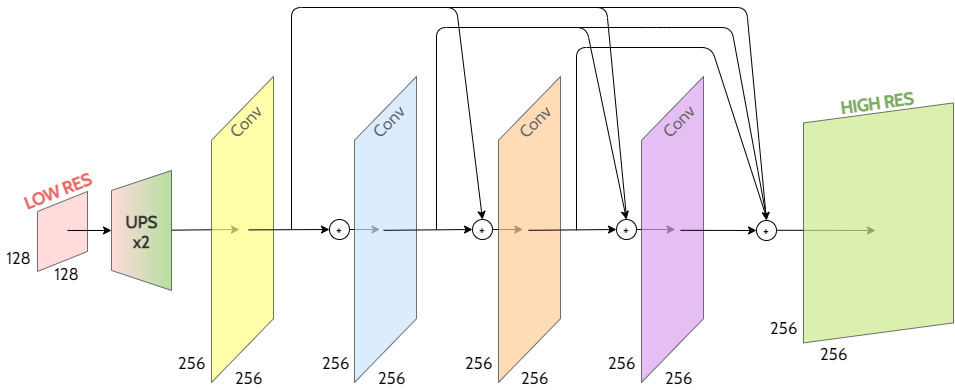

The diagram above was exported from draw.io. Its source (the exported page's mxGraphModel, read from the mxfile embedded in the PNG):
<mxGraphModel dx="1730" dy="1068" grid="0" gridSize="10" guides="1" tooltips="1" connect="1" arrows="1" fold="1" page="1" pageScale="1" pageWidth="2339" pageHeight="3300" math="0" shadow="0">
  <root>
    <mxCell id="DY5zODawohKz0jo50JF6-0" />
    <mxCell id="DY5zODawohKz0jo50JF6-1" parent="DY5zODawohKz0jo50JF6-0" />
    <mxCell id="LdMHHHBgr2bb8DAXk0O9-5" value="" style="endArrow=classic;html=1;rounded=0;strokeColor=#000000;fontFamily=Cabin;fontSource=https%3A%2F%2Ffonts.googleapis.com%2Fcss%3Ffamily%3DCabin;" edge="1" parent="DY5zODawohKz0jo50JF6-1">
      <mxGeometry width="50" height="50" relative="1" as="geometry">
        <mxPoint x="1179.01" y="368.76" as="sourcePoint" />
        <mxPoint x="1278" y="369" as="targetPoint" />
      </mxGeometry>
    </mxCell>
    <mxCell id="G5WLwSFtsERZYDYUVrBV-2" style="edgeStyle=orthogonalEdgeStyle;rounded=0;orthogonalLoop=1;jettySize=auto;html=1;exitX=1;exitY=0.5;exitDx=0;exitDy=0;startArrow=none;startFill=0;endArrow=classic;endFill=1;strokeColor=#000000;fontFamily=Cabin;fontSource=https%3A%2F%2Ffonts.googleapis.com%2Fcss%3Ffamily%3DCabin;" parent="DY5zODawohKz0jo50JF6-1" source="mrrsM9n67DN8VSzqEG_C-18" edge="1">
      <mxGeometry relative="1" as="geometry">
        <mxPoint x="782.4827922952586" y="368.344827586207" as="targetPoint" />
      </mxGeometry>
    </mxCell>
    <mxCell id="G5WLwSFtsERZYDYUVrBV-3" style="edgeStyle=orthogonalEdgeStyle;rounded=0;orthogonalLoop=1;jettySize=auto;html=1;exitX=1;exitY=0.5;exitDx=0;exitDy=0;startArrow=none;startFill=0;endArrow=classic;endFill=1;strokeColor=#000000;fontFamily=Cabin;fontSource=https%3A%2F%2Ffonts.googleapis.com%2Fcss%3Ffamily%3DCabin;" parent="DY5zODawohKz0jo50JF6-1" source="mrrsM9n67DN8VSzqEG_C-17" edge="1">
      <mxGeometry relative="1" as="geometry">
        <mxPoint x="925.379352438039" y="368.344827586207" as="targetPoint" />
      </mxGeometry>
    </mxCell>
    <mxCell id="mrrsM9n67DN8VSzqEG_C-0" value="" style="shape=parallelogram;perimeter=parallelogramPerimeter;whiteSpace=wrap;html=1;fixedSize=1;direction=north;flipV=0;flipH=1;aspect=fixed;connectable=0;fillColor=#ffcccc;strokeColor=#36393d;opacity=70;perimeterSpacing=0;fontFamily=Cabin;fontSource=https%3A%2F%2Ffonts.googleapis.com%2Fcss%3Ffamily%3DCabin;" parent="DY5zODawohKz0jo50JF6-1" vertex="1">
      <mxGeometry x="440" y="329.98" width="50" height="80" as="geometry" />
    </mxCell>
    <mxCell id="mrrsM9n67DN8VSzqEG_C-1" value="128" style="text;html=1;align=center;verticalAlign=middle;resizable=0;points=[];autosize=1;strokeColor=none;fillColor=none;rotation=0;fontFamily=Cabin;fontSize=17;fontSource=https%3A%2F%2Ffonts.googleapis.com%2Fcss%3Ffamily%3DCabin;" parent="DY5zODawohKz0jo50JF6-1" vertex="1">
      <mxGeometry x="451" y="400.03000000000003" width="35" height="24" as="geometry" />
    </mxCell>
    <mxCell id="mrrsM9n67DN8VSzqEG_C-2" value="128" style="text;html=1;align=center;verticalAlign=middle;resizable=0;points=[];autosize=1;strokeColor=none;fillColor=none;rotation=0;fontFamily=Cabin;fontSize=17;fontSource=https%3A%2F%2Ffonts.googleapis.com%2Fcss%3Ffamily%3DCabin;" parent="DY5zODawohKz0jo50JF6-1" vertex="1">
      <mxGeometry x="403" y="383.98" width="35" height="24" as="geometry" />
    </mxCell>
    <mxCell id="mrrsM9n67DN8VSzqEG_C-3" value="LOW RES" style="text;html=1;strokeColor=none;fillColor=none;align=center;verticalAlign=middle;whiteSpace=wrap;rounded=0;fontFamily=Cabin;fontSize=17;fontColor=#EA6B66;opacity=70;rotation=-21.4;fontStyle=1;fontSource=https%3A%2F%2Ffonts.googleapis.com%2Fcss%3Ffamily%3DCabin;" parent="DY5zODawohKz0jo50JF6-1" vertex="1">
      <mxGeometry x="407" y="313.98" width="107" height="30" as="geometry" />
    </mxCell>
    <mxCell id="mrrsM9n67DN8VSzqEG_C-4" value="" style="shape=parallelogram;perimeter=parallelogramPerimeter;whiteSpace=wrap;html=1;fixedSize=1;direction=north;flipV=0;flipH=1;aspect=fixed;connectable=0;fillColor=#cdeb8b;strokeColor=#36393d;opacity=70;perimeterSpacing=0;fontFamily=Cabin;fontSource=https%3A%2F%2Ffonts.googleapis.com%2Fcss%3Ffamily%3DCabin;" parent="DY5zODawohKz0jo50JF6-1" vertex="1">
      <mxGeometry x="1206" y="241.40000000000003" width="150" height="240" as="geometry" />
    </mxCell>
    <mxCell id="mrrsM9n67DN8VSzqEG_C-5" value="256" style="text;html=1;align=center;verticalAlign=middle;resizable=0;points=[];autosize=1;strokeColor=none;fillColor=none;rotation=0;fontFamily=Cabin;fontSize=17;fontSource=https%3A%2F%2Ffonts.googleapis.com%2Fcss%3Ffamily%3DCabin;" parent="DY5zODawohKz0jo50JF6-1" vertex="1">
      <mxGeometry x="1217" y="479.99999999999994" width="38" height="24" as="geometry" />
    </mxCell>
    <mxCell id="mrrsM9n67DN8VSzqEG_C-6" value="256" style="text;html=1;align=center;verticalAlign=middle;resizable=0;points=[];autosize=1;strokeColor=none;fillColor=none;rotation=0;fontFamily=Cabin;fontSize=17;fontSource=https%3A%2F%2Ffonts.googleapis.com%2Fcss%3Ffamily%3DCabin;" parent="DY5zODawohKz0jo50JF6-1" vertex="1">
      <mxGeometry x="1167" y="454.3999999999998" width="38" height="24" as="geometry" />
    </mxCell>
    <mxCell id="G5WLwSFtsERZYDYUVrBV-4" style="edgeStyle=orthogonalEdgeStyle;rounded=0;orthogonalLoop=1;jettySize=auto;html=1;exitX=1;exitY=0.5;exitDx=0;exitDy=0;startArrow=none;startFill=0;endArrow=classic;endFill=1;strokeColor=#000000;fontFamily=Cabin;fontSource=https%3A%2F%2Ffonts.googleapis.com%2Fcss%3Ffamily%3DCabin;" parent="DY5zODawohKz0jo50JF6-1" source="mrrsM9n67DN8VSzqEG_C-7" edge="1">
      <mxGeometry relative="1" as="geometry">
        <mxPoint x="1077.655206088362" y="368.344827586207" as="targetPoint" />
      </mxGeometry>
    </mxCell>
    <mxCell id="mrrsM9n67DN8VSzqEG_C-7" value="&lt;b&gt;+&lt;/b&gt;" style="ellipse;whiteSpace=wrap;html=1;aspect=fixed;strokeColor=#000000;fontFamily=Cabin;fontSource=https%3A%2F%2Ffonts.googleapis.com%2Fcss%3Ffamily%3DCabin;" parent="DY5zODawohKz0jo50JF6-1" vertex="1">
      <mxGeometry x="1019" y="358" width="20" height="20" as="geometry" />
    </mxCell>
    <mxCell id="mrrsM9n67DN8VSzqEG_C-8" value="&lt;font&gt;HIGH RES&lt;/font&gt;" style="text;html=1;strokeColor=none;fillColor=none;align=center;verticalAlign=middle;whiteSpace=wrap;rounded=0;fontFamily=Cabin;fontSize=17;fontColor=#7CAB62;opacity=70;rotation=-7.9;fontStyle=1;fontSource=https%3A%2F%2Ffonts.googleapis.com%2Fcss%3Ffamily%3DCabin;" parent="DY5zODawohKz0jo50JF6-1" vertex="1">
      <mxGeometry x="1205.01" y="225.95" width="149.78" height="30" as="geometry" />
    </mxCell>
    <mxCell id="mrrsM9n67DN8VSzqEG_C-9" value="256" style="text;html=1;align=center;verticalAlign=middle;resizable=0;points=[];autosize=1;strokeColor=none;fillColor=none;rotation=0;fontFamily=Cabin;fontSize=17;fontSource=https%3A%2F%2Ffonts.googleapis.com%2Fcss%3Ffamily%3DCabin;" parent="DY5zODawohKz0jo50JF6-1" vertex="1">
      <mxGeometry x="631.5" y="504" width="38" height="24" as="geometry" />
    </mxCell>
    <mxCell id="mrrsM9n67DN8VSzqEG_C-10" value="256" style="text;html=1;align=center;verticalAlign=middle;resizable=0;points=[];autosize=1;strokeColor=none;fillColor=none;rotation=0;fontFamily=Cabin;fontSize=17;fontSource=https%3A%2F%2Ffonts.googleapis.com%2Fcss%3Ffamily%3DCabin;" parent="DY5zODawohKz0jo50JF6-1" vertex="1">
      <mxGeometry x="575" y="488.9999999999998" width="38" height="24" as="geometry" />
    </mxCell>
    <mxCell id="mrrsM9n67DN8VSzqEG_C-11" value="" style="endArrow=classic;html=1;rounded=0;strokeColor=#000000;fontFamily=Cabin;fontSource=https%3A%2F%2Ffonts.googleapis.com%2Fcss%3Ffamily%3DCabin;" parent="DY5zODawohKz0jo50JF6-1" source="ndtPMlIkrraO3bhHjUt5-0" edge="1">
      <mxGeometry width="50" height="50" relative="1" as="geometry">
        <mxPoint x="514" y="367.9999999999998" as="sourcePoint" />
        <mxPoint x="641.9999999999998" y="367.9999999999998" as="targetPoint" />
      </mxGeometry>
    </mxCell>
    <mxCell id="mrrsM9n67DN8VSzqEG_C-12" value="" style="shape=parallelogram;perimeter=parallelogramPerimeter;whiteSpace=wrap;html=1;fixedSize=1;direction=north;flipV=0;flipH=1;connectable=0;fillColor=#cce5ff;strokeColor=#36393d;opacity=70;perimeterSpacing=0;size=63.79998779296875;fontFamily=Cabin;fontSource=https%3A%2F%2Ffonts.googleapis.com%2Fcss%3Ffamily%3DCabin;" parent="DY5zODawohKz0jo50JF6-1" vertex="1">
      <mxGeometry x="757" y="215" width="62" height="306" as="geometry" />
    </mxCell>
    <mxCell id="mrrsM9n67DN8VSzqEG_C-13" value="" style="shape=parallelogram;perimeter=parallelogramPerimeter;whiteSpace=wrap;html=1;fixedSize=1;direction=north;flipV=0;flipH=1;connectable=0;fillColor=#ffcc99;strokeColor=#36393d;opacity=70;perimeterSpacing=0;size=63.79998779296875;fontFamily=Cabin;fontSource=https%3A%2F%2Ffonts.googleapis.com%2Fcss%3Ffamily%3DCabin;" parent="DY5zODawohKz0jo50JF6-1" vertex="1">
      <mxGeometry x="901" y="215" width="62" height="306" as="geometry" />
    </mxCell>
    <mxCell id="mrrsM9n67DN8VSzqEG_C-14" value="" style="shape=parallelogram;perimeter=parallelogramPerimeter;whiteSpace=wrap;html=1;fixedSize=1;direction=north;flipV=0;flipH=1;connectable=0;fillColor=#ffff88;strokeColor=#36393d;opacity=70;perimeterSpacing=0;size=63.79998779296875;fontFamily=Cabin;fontSource=https%3A%2F%2Ffonts.googleapis.com%2Fcss%3Ffamily%3DCabin;" parent="DY5zODawohKz0jo50JF6-1" vertex="1">
      <mxGeometry x="614" y="215" width="62" height="306" as="geometry" />
    </mxCell>
    <mxCell id="mrrsM9n67DN8VSzqEG_C-15" value="" style="shape=parallelogram;perimeter=parallelogramPerimeter;whiteSpace=wrap;html=1;fixedSize=1;direction=north;flipV=0;flipH=1;connectable=0;fillColor=#DAA4EE;strokeColor=#36393d;opacity=70;perimeterSpacing=0;size=63.79998779296875;fontFamily=Cabin;fontSource=https%3A%2F%2Ffonts.googleapis.com%2Fcss%3Ffamily%3DCabin;" parent="DY5zODawohKz0jo50JF6-1" vertex="1">
      <mxGeometry x="1044" y="215" width="62" height="306" as="geometry" />
    </mxCell>
    <mxCell id="mrrsM9n67DN8VSzqEG_C-16" value="&lt;b&gt;+&lt;/b&gt;" style="ellipse;whiteSpace=wrap;html=1;aspect=fixed;strokeColor=#000000;fontFamily=Cabin;fontSource=https%3A%2F%2Ffonts.googleapis.com%2Fcss%3Ffamily%3DCabin;" parent="DY5zODawohKz0jo50JF6-1" vertex="1">
      <mxGeometry x="1159.01" y="359" width="20" height="20" as="geometry" />
    </mxCell>
    <mxCell id="mrrsM9n67DN8VSzqEG_C-17" value="&lt;b&gt;+&lt;/b&gt;" style="ellipse;whiteSpace=wrap;html=1;aspect=fixed;strokeColor=#000000;fontFamily=Cabin;fontSource=https%3A%2F%2Ffonts.googleapis.com%2Fcss%3Ffamily%3DCabin;" parent="DY5zODawohKz0jo50JF6-1" vertex="1">
      <mxGeometry x="875" y="358" width="20" height="20" as="geometry" />
    </mxCell>
    <mxCell id="mrrsM9n67DN8VSzqEG_C-18" value="&lt;b&gt;+&lt;/b&gt;" style="ellipse;whiteSpace=wrap;html=1;aspect=fixed;strokeColor=#000000;fontFamily=Cabin;fontSource=https%3A%2F%2Ffonts.googleapis.com%2Fcss%3Ffamily%3DCabin;" parent="DY5zODawohKz0jo50JF6-1" vertex="1">
      <mxGeometry x="732" y="358" width="20" height="20" as="geometry" />
    </mxCell>
    <mxCell id="mrrsM9n67DN8VSzqEG_C-19" value="" style="endArrow=classic;html=1;rounded=0;strokeColor=#000000;entryX=0;entryY=0.5;entryDx=0;entryDy=0;fillColor=#ffff88;fontFamily=Cabin;fontSource=https%3A%2F%2Ffonts.googleapis.com%2Fcss%3Ffamily%3DCabin;" parent="DY5zODawohKz0jo50JF6-1" target="mrrsM9n67DN8VSzqEG_C-18" edge="1">
      <mxGeometry width="50" height="50" relative="1" as="geometry">
        <mxPoint x="651" y="368.4100000000003" as="sourcePoint" />
        <mxPoint x="730" y="368" as="targetPoint" />
      </mxGeometry>
    </mxCell>
    <mxCell id="mrrsM9n67DN8VSzqEG_C-20" value="" style="endArrow=classic;html=1;rounded=0;strokeColor=#000000;entryX=0;entryY=0.5;entryDx=0;entryDy=0;fontFamily=Cabin;fontSource=https%3A%2F%2Ffonts.googleapis.com%2Fcss%3Ffamily%3DCabin;" parent="DY5zODawohKz0jo50JF6-1" target="mrrsM9n67DN8VSzqEG_C-16" edge="1">
      <mxGeometry width="50" height="50" relative="1" as="geometry">
        <mxPoint x="1083" y="368.8200000000004" as="sourcePoint" />
        <mxPoint x="1154" y="381" as="targetPoint" />
      </mxGeometry>
    </mxCell>
    <mxCell id="mrrsM9n67DN8VSzqEG_C-21" value="" style="endArrow=classic;html=1;rounded=0;strokeColor=#000000;entryX=0;entryY=0.5;entryDx=0;entryDy=0;fontFamily=Cabin;fontSource=https%3A%2F%2Ffonts.googleapis.com%2Fcss%3Ffamily%3DCabin;" parent="DY5zODawohKz0jo50JF6-1" target="mrrsM9n67DN8VSzqEG_C-7" edge="1">
      <mxGeometry width="50" height="50" relative="1" as="geometry">
        <mxPoint x="931" y="368.8200000000004" as="sourcePoint" />
        <mxPoint x="1011.9999999999998" y="368.4100000000001" as="targetPoint" />
      </mxGeometry>
    </mxCell>
    <mxCell id="mrrsM9n67DN8VSzqEG_C-22" value="" style="endArrow=classic;html=1;rounded=0;strokeColor=#000000;entryX=0;entryY=0.5;entryDx=0;entryDy=0;fontFamily=Cabin;fontSource=https%3A%2F%2Ffonts.googleapis.com%2Fcss%3Ffamily%3DCabin;" parent="DY5zODawohKz0jo50JF6-1" target="mrrsM9n67DN8VSzqEG_C-17" edge="1">
      <mxGeometry width="50" height="50" relative="1" as="geometry">
        <mxPoint x="786.0000000000002" y="368.8200000000004" as="sourcePoint" />
        <mxPoint x="866.9999999999998" y="368.4100000000001" as="targetPoint" />
      </mxGeometry>
    </mxCell>
    <mxCell id="mrrsM9n67DN8VSzqEG_C-23" value="" style="endArrow=none;startArrow=classic;html=1;rounded=1;strokeColor=#000000;startFill=1;endFill=0;exitX=0.5;exitY=0;exitDx=0;exitDy=0;fontFamily=Cabin;fontSource=https%3A%2F%2Ffonts.googleapis.com%2Fcss%3Ffamily%3DCabin;" parent="DY5zODawohKz0jo50JF6-1" source="mrrsM9n67DN8VSzqEG_C-7" edge="1">
      <mxGeometry width="50" height="50" relative="1" as="geometry">
        <mxPoint x="1014" y="336" as="sourcePoint" />
        <mxPoint x="839" y="367.9999999999998" as="targetPoint" />
        <Array as="points">
          <mxPoint x="989" y="166" />
          <mxPoint x="839" y="166" />
        </Array>
      </mxGeometry>
    </mxCell>
    <mxCell id="mrrsM9n67DN8VSzqEG_C-24" value="" style="endArrow=none;html=1;rounded=1;strokeColor=#000000;fontFamily=Cabin;fontSource=https%3A%2F%2Ffonts.googleapis.com%2Fcss%3Ffamily%3DCabin;" parent="DY5zODawohKz0jo50JF6-1" edge="1">
      <mxGeometry width="50" height="50" relative="1" as="geometry">
        <mxPoint x="876.0000000000002" y="166" as="sourcePoint" />
        <mxPoint x="1169" y="356" as="targetPoint" />
        <Array as="points">
          <mxPoint x="1059" y="166" />
          <mxPoint x="1134" y="166" />
        </Array>
      </mxGeometry>
    </mxCell>
    <mxCell id="mrrsM9n67DN8VSzqEG_C-25" value="" style="endArrow=none;startArrow=classic;html=1;rounded=1;strokeColor=#000000;exitX=0.5;exitY=0;exitDx=0;exitDy=0;startFill=1;endFill=0;fillColor=#ffff88;fontFamily=Cabin;fontSource=https%3A%2F%2Ffonts.googleapis.com%2Fcss%3Ffamily%3DCabin;" parent="DY5zODawohKz0jo50JF6-1" source="mrrsM9n67DN8VSzqEG_C-17" edge="1">
      <mxGeometry width="50" height="50" relative="1" as="geometry">
        <mxPoint x="934.47" y="350" as="sourcePoint" />
        <mxPoint x="694" y="367.9999999999998" as="targetPoint" />
        <Array as="points">
          <mxPoint x="859" y="146" />
          <mxPoint x="694" y="146" />
        </Array>
      </mxGeometry>
    </mxCell>
    <mxCell id="mrrsM9n67DN8VSzqEG_C-28" value="" style="endArrow=classic;html=1;rounded=1;strokeColor=#000000;fillColor=#ffff88;endFill=1;fontFamily=Cabin;fontSource=https%3A%2F%2Ffonts.googleapis.com%2Fcss%3Ffamily%3DCabin;" parent="DY5zODawohKz0jo50JF6-1" edge="1">
      <mxGeometry width="50" height="50" relative="1" as="geometry">
        <mxPoint x="834" y="146" as="sourcePoint" />
        <mxPoint x="1169" y="359" as="targetPoint" />
        <Array as="points">
          <mxPoint x="1149" y="146" />
        </Array>
      </mxGeometry>
    </mxCell>
    <mxCell id="mrrsM9n67DN8VSzqEG_C-29" value="" style="endArrow=none;html=1;rounded=1;strokeColor=#000000;fontFamily=Cabin;fontSource=https%3A%2F%2Ffonts.googleapis.com%2Fcss%3Ffamily%3DCabin;" parent="DY5zODawohKz0jo50JF6-1" edge="1">
      <mxGeometry width="50" height="50" relative="1" as="geometry">
        <mxPoint x="979" y="369" as="sourcePoint" />
        <mxPoint x="1169" y="356" as="targetPoint" />
        <Array as="points">
          <mxPoint x="979" y="186" />
          <mxPoint x="1114" y="186" />
        </Array>
      </mxGeometry>
    </mxCell>
    <mxCell id="mrrsM9n67DN8VSzqEG_C-30" value="" style="endArrow=none;html=1;rounded=1;strokeColor=#000000;fillColor=#ffff88;fontFamily=Cabin;fontSource=https%3A%2F%2Ffonts.googleapis.com%2Fcss%3Ffamily%3DCabin;" parent="DY5zODawohKz0jo50JF6-1" edge="1">
      <mxGeometry width="50" height="50" relative="1" as="geometry">
        <mxPoint x="939" y="146" as="sourcePoint" />
        <mxPoint x="1029" y="356" as="targetPoint" />
        <Array as="points">
          <mxPoint x="1009" y="146" />
        </Array>
      </mxGeometry>
    </mxCell>
    <mxCell id="mrrsM9n67DN8VSzqEG_C-33" value="256" style="text;html=1;align=center;verticalAlign=middle;resizable=0;points=[];autosize=1;strokeColor=none;fillColor=none;rotation=0;fontFamily=Cabin;fontSize=17;fontSource=https%3A%2F%2Ffonts.googleapis.com%2Fcss%3Ffamily%3DCabin;" parent="DY5zODawohKz0jo50JF6-1" vertex="1">
      <mxGeometry x="775" y="504" width="38" height="24" as="geometry" />
    </mxCell>
    <mxCell id="mrrsM9n67DN8VSzqEG_C-34" value="256" style="text;html=1;align=center;verticalAlign=middle;resizable=0;points=[];autosize=1;strokeColor=none;fillColor=none;rotation=0;fontFamily=Cabin;fontSize=17;fontSource=https%3A%2F%2Ffonts.googleapis.com%2Fcss%3Ffamily%3DCabin;" parent="DY5zODawohKz0jo50JF6-1" vertex="1">
      <mxGeometry x="718.5" y="488.9999999999998" width="38" height="24" as="geometry" />
    </mxCell>
    <mxCell id="mrrsM9n67DN8VSzqEG_C-35" value="256" style="text;html=1;align=center;verticalAlign=middle;resizable=0;points=[];autosize=1;strokeColor=none;fillColor=none;rotation=0;fontFamily=Cabin;fontSize=17;fontSource=https%3A%2F%2Ffonts.googleapis.com%2Fcss%3Ffamily%3DCabin;" parent="DY5zODawohKz0jo50JF6-1" vertex="1">
      <mxGeometry x="918.25" y="504" width="38" height="24" as="geometry" />
    </mxCell>
    <mxCell id="mrrsM9n67DN8VSzqEG_C-36" value="256" style="text;html=1;align=center;verticalAlign=middle;resizable=0;points=[];autosize=1;strokeColor=none;fillColor=none;rotation=0;fontFamily=Cabin;fontSize=17;fontSource=https%3A%2F%2Ffonts.googleapis.com%2Fcss%3Ffamily%3DCabin;" parent="DY5zODawohKz0jo50JF6-1" vertex="1">
      <mxGeometry x="861.75" y="488.9999999999998" width="38" height="24" as="geometry" />
    </mxCell>
    <mxCell id="mrrsM9n67DN8VSzqEG_C-37" value="256" style="text;html=1;align=center;verticalAlign=middle;resizable=0;points=[];autosize=1;strokeColor=none;fillColor=none;rotation=0;fontFamily=Cabin;fontSize=17;fontSource=https%3A%2F%2Ffonts.googleapis.com%2Fcss%3Ffamily%3DCabin;" parent="DY5zODawohKz0jo50JF6-1" vertex="1">
      <mxGeometry x="1061.5" y="504" width="38" height="24" as="geometry" />
    </mxCell>
    <mxCell id="mrrsM9n67DN8VSzqEG_C-38" value="256" style="text;html=1;align=center;verticalAlign=middle;resizable=0;points=[];autosize=1;strokeColor=none;fillColor=none;rotation=0;fontFamily=Cabin;fontSize=17;fontSource=https%3A%2F%2Ffonts.googleapis.com%2Fcss%3Ffamily%3DCabin;" parent="DY5zODawohKz0jo50JF6-1" vertex="1">
      <mxGeometry x="1005" y="488.9999999999998" width="38" height="24" as="geometry" />
    </mxCell>
    <mxCell id="ndtPMlIkrraO3bhHjUt5-0" value="" style="shape=trapezoid;perimeter=trapezoidPerimeter;whiteSpace=wrap;html=1;fixedSize=1;fontFamily=Cabin;strokeColor=#36393d;fillColor=#ffcccc;gradientDirection=south;opacity=70;rotation=-90;gradientColor=#97D077;fontSource=https%3A%2F%2Ffonts.googleapis.com%2Fcss%3Ffamily%3DCabin;" parent="DY5zODawohKz0jo50JF6-1" vertex="1">
      <mxGeometry x="484" y="338.98" width="120" height="60" as="geometry" />
    </mxCell>
    <mxCell id="ndtPMlIkrraO3bhHjUt5-3" value="" style="endArrow=classic;html=1;rounded=0;strokeColor=#000000;entryX=0.5;entryY=0;entryDx=0;entryDy=0;fontFamily=Cabin;fontSource=https%3A%2F%2Ffonts.googleapis.com%2Fcss%3Ffamily%3DCabin;" parent="DY5zODawohKz0jo50JF6-1" target="ndtPMlIkrraO3bhHjUt5-0" edge="1">
      <mxGeometry width="50" height="50" relative="1" as="geometry">
        <mxPoint x="470" y="368.98" as="sourcePoint" />
        <mxPoint x="853" y="305.98" as="targetPoint" />
      </mxGeometry>
    </mxCell>
    <mxCell id="G5WLwSFtsERZYDYUVrBV-0" value="UPS&lt;br&gt;x2" style="text;html=1;strokeColor=none;fillColor=none;align=center;verticalAlign=middle;whiteSpace=wrap;rounded=0;fontFamily=Cabin;fontSize=17;fontColor=#333333;opacity=70;rotation=0;fontStyle=1;fontSource=https%3A%2F%2Ffonts.googleapis.com%2Fcss%3Ffamily%3DCabin;" parent="DY5zODawohKz0jo50JF6-1" vertex="1">
      <mxGeometry x="490.5" y="354.98" width="107" height="30" as="geometry" />
    </mxCell>
    <mxCell id="4yfgkDKq3hQ4593Jss8p-0" value="Conv" style="text;html=1;align=center;verticalAlign=middle;resizable=0;points=[];autosize=1;strokeColor=none;fillColor=none;fontSize=17;fontFamily=Cabin;rotation=-44.9;fontColor=#666666;fontSource=https%3A%2F%2Ffonts.googleapis.com%2Fcss%3Ffamily%3DCabin;" parent="DY5zODawohKz0jo50JF6-1" vertex="1">
      <mxGeometry x="624.0035483870968" y="248" width="48" height="24" as="geometry" />
    </mxCell>
    <mxCell id="4yfgkDKq3hQ4593Jss8p-1" value="Conv" style="text;html=1;align=center;verticalAlign=middle;resizable=0;points=[];autosize=1;strokeColor=none;fillColor=none;fontSize=17;fontFamily=Cabin;rotation=-44.9;fontColor=#666666;fontSource=https%3A%2F%2Ffonts.googleapis.com%2Fcss%3Ffamily%3DCabin;" parent="DY5zODawohKz0jo50JF6-1" vertex="1">
      <mxGeometry x="767.0035483870968" y="248" width="48" height="24" as="geometry" />
    </mxCell>
    <mxCell id="4yfgkDKq3hQ4593Jss8p-2" value="Conv" style="text;html=1;align=center;verticalAlign=middle;resizable=0;points=[];autosize=1;strokeColor=none;fillColor=none;fontSize=17;fontFamily=Cabin;rotation=-44.9;fontColor=#666666;fontSource=https%3A%2F%2Ffonts.googleapis.com%2Fcss%3Ffamily%3DCabin;" parent="DY5zODawohKz0jo50JF6-1" vertex="1">
      <mxGeometry x="913.2535483870968" y="248" width="48" height="24" as="geometry" />
    </mxCell>
    <mxCell id="4yfgkDKq3hQ4593Jss8p-3" value="Conv" style="text;html=1;align=center;verticalAlign=middle;resizable=0;points=[];autosize=1;strokeColor=none;fillColor=none;fontSize=17;fontFamily=Cabin;rotation=-44.9;fontColor=#666666;fontSource=https%3A%2F%2Ffonts.googleapis.com%2Fcss%3Ffamily%3DCabin;" parent="DY5zODawohKz0jo50JF6-1" vertex="1">
      <mxGeometry x="1056.5035483870968" y="248" width="48" height="24" as="geometry" />
    </mxCell>
  </root>
</mxGraphModel>